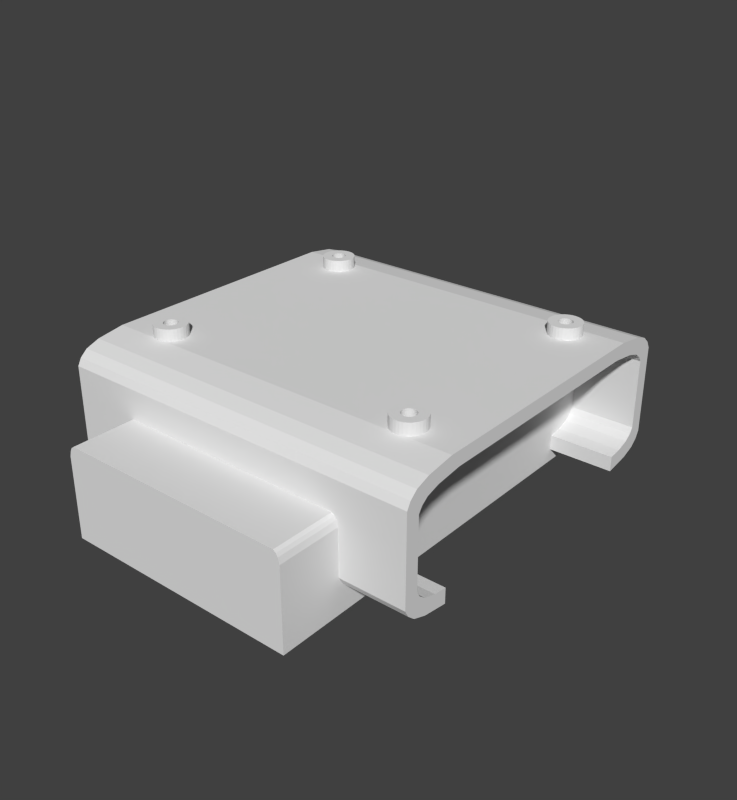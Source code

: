 # Source: mnt_mb3A_2D.blend  (saved by Blender 2.83.19; exported with 4.5.12 LTS)
import bpy
from mathutils import Matrix  # noqa: F401  (used for matrix-valued properties, if any)

bpy.ops.wm.read_factory_settings(use_empty=True)
scene = bpy.context.scene
scene.name = 'Scene'

# ---- collections
col_collection_1 = bpy.data.collections.new('Collection 1'); scene.collection.children.link(col_collection_1)

# ---- world
world_world = bpy.data.worlds.new('World'); scene.world = world_world
world_world.color = (0.05088, 0.05088, 0.05088)
world_world.use_sun_shadow = False
world_world.sun_shadow_jitter_overblur = 0.0
world_world.cycles.sampling_method = 'MANUAL'
world_world.cycles.sample_map_resolution = 256

# ---- meshes
me_cylinder_005 = bpy.data.meshes.new('Cylinder.005')
me_cylinder_005.from_pydata([(8.286, 8.0, -1.0), (8.286, 8.0, 1.0), (8.481, 7.981, -1.0), (8.481, 7.981, 1.0), (8.668, 7.924, -1.0), (8.668, 7.924, 1.0), (8.841, 7.831, -1.0), (8.841, 7.831, 1.0), (8.993, 7.707, -1.0), (8.993, 7.707, 1.0), (9.117, 7.556, -1.0), (9.117, 7.556, 1.0), (9.21, 7.383, -1.0), (9.21, 7.383, 1.0), (9.267, 7.195, -1.0), (9.267, 7.195, 1.0), (9.286, 7.0, -1.0), (9.286, 7.0, 1.0), (9.267, 6.805, -1.0), (9.267, 6.805, 1.0), (9.21, 6.617, -1.0), (9.21, 6.617, 1.0), (9.117, 6.444, -1.0), (9.117, 6.444, 1.0), (8.993, 6.293, -1.0), (8.993, 6.293, 1.0), (8.841, 6.169, -1.0), (8.841, 6.169, 1.0), (8.668, 6.076, -1.0), (8.668, 6.076, 1.0), (8.481, 6.019, -1.0), (8.481, 6.019, 1.0), (8.286, 6.0, -1.0), (8.286, 6.0, 1.0), (8.091, 6.019, -1.0), (8.091, 6.019, 1.0), (7.903, 6.076, -1.0), (7.903, 6.076, 1.0), (7.73, 6.169, -1.0), (7.73, 6.169, 1.0), (7.579, 6.293, -1.0), (7.579, 6.293, 1.0), (7.454, 6.444, -1.0), (7.454, 6.444, 1.0), (7.362, 6.617, -1.0), (7.362, 6.617, 1.0), (7.305, 6.805, -1.0), (7.305, 6.805, 1.0), (7.286, 7.0, -1.0), (7.286, 7.0, 1.0), (7.305, 7.195, -1.0), (7.305, 7.195, 1.0), (7.362, 7.383, -1.0), (7.362, 7.383, 1.0), (7.454, 7.556, -1.0), (7.454, 7.556, 1.0), (7.579, 7.707, -1.0), (7.579, 7.707, 1.0), (7.73, 7.831, -1.0), (7.73, 7.831, 1.0), (7.903, 7.924, -1.0), (7.903, 7.924, 1.0), (8.091, 7.981, -1.0), (8.091, 7.981, 1.0), (7.89, 7.164, 1.0), (7.89, 7.164, -1.0), (7.929, 7.238, 1.0), (7.929, 7.238, -1.0), (8.45, 7.396, 1.0), (8.45, 7.396, -1.0), (8.369, 7.42, 1.0), (8.369, 7.42, -1.0), (7.865, 7.084, 1.0), (7.865, 7.084, -1.0), (8.589, 7.303, 1.0), (8.589, 7.303, -1.0), (8.524, 6.644, 1.0), (8.524, 6.644, -1.0), (8.45, 6.604, 1.0), (8.45, 6.604, -1.0), (8.642, 7.238, 1.0), (8.642, 7.238, -1.0), (8.369, 6.58, 1.0), (8.369, 6.58, -1.0), (8.122, 6.604, 1.0), (8.122, 6.604, -1.0), (7.857, 7.0, 1.0), (7.857, 7.0, -1.0), (8.122, 7.396, 1.0), (8.122, 7.396, -1.0), (8.048, 6.644, 1.0), (8.048, 6.644, -1.0), (8.706, 6.916, 1.0), (8.706, 6.916, -1.0), (8.589, 6.697, 1.0), (8.589, 6.697, -1.0), (8.682, 6.836, 1.0), (8.682, 6.836, -1.0), (8.714, 7.0, 1.0), (8.714, 7.0, -1.0), (7.983, 7.303, 1.0), (7.983, 7.303, -1.0), (8.048, 7.356, 1.0), (8.048, 7.356, -1.0), (8.286, 6.571, 1.0), (8.286, 6.571, -1.0), (8.286, 7.429, 1.0), (8.286, 7.429, -1.0), (8.706, 7.084, 1.0), (8.706, 7.084, -1.0), (8.524, 7.356, 1.0), (8.524, 7.356, -1.0), (8.682, 7.164, 1.0), (8.682, 7.164, -1.0), (7.89, 6.836, 1.0), (7.89, 6.836, -1.0), (7.929, 6.762, 1.0), (7.929, 6.762, -1.0), (7.865, 6.916, 1.0), (7.865, 6.916, -1.0), (7.983, 6.697, 1.0), (7.983, 6.697, -1.0), (8.202, 6.58, 1.0), (8.202, 6.58, -1.0), (8.642, 6.762, 1.0), (8.642, 6.762, -1.0), (8.202, 7.42, 1.0), (8.202, 7.42, -1.0), (-8.286, 8.0, -1.0), (-8.286, 8.0, 1.0), (-8.091, 7.981, -1.0), (-8.091, 7.981, 1.0), (-7.903, 7.924, -1.0), (-7.903, 7.924, 1.0), (-7.73, 7.831, -1.0), (-7.73, 7.831, 1.0), (-7.579, 7.707, -1.0), (-7.579, 7.707, 1.0), (-7.454, 7.556, -1.0), (-7.454, 7.556, 1.0), (-7.362, 7.383, -1.0), (-7.362, 7.383, 1.0), (-7.305, 7.195, -1.0), (-7.305, 7.195, 1.0), (-7.286, 7.0, -1.0), (-7.286, 7.0, 1.0), (-7.305, 6.805, -1.0), (-7.305, 6.805, 1.0), (-7.362, 6.617, -1.0), (-7.362, 6.617, 1.0), (-7.454, 6.444, -1.0), (-7.454, 6.444, 1.0), (-7.579, 6.293, -1.0), (-7.579, 6.293, 1.0), (-7.73, 6.169, -1.0), (-7.73, 6.169, 1.0), (-7.903, 6.076, -1.0), (-7.903, 6.076, 1.0), (-8.091, 6.019, -1.0), (-8.091, 6.019, 1.0), (-8.286, 6.0, -1.0), (-8.286, 6.0, 1.0), (-8.481, 6.019, -1.0), (-8.481, 6.019, 1.0), (-8.668, 6.076, -1.0), (-8.668, 6.076, 1.0), (-8.841, 6.169, -1.0), (-8.841, 6.169, 1.0), (-8.993, 6.293, -1.0), (-8.993, 6.293, 1.0), (-9.117, 6.444, -1.0), (-9.117, 6.444, 1.0), (-9.21, 6.617, -1.0), (-9.21, 6.617, 1.0), (-9.266, 6.805, -1.0), (-9.266, 6.805, 1.0), (-9.286, 7.0, -1.0), (-9.286, 7.0, 1.0), (-9.266, 7.195, -1.0), (-9.266, 7.195, 1.0), (-9.21, 7.383, -1.0), (-9.21, 7.383, 1.0), (-9.117, 7.556, -1.0), (-9.117, 7.556, 1.0), (-8.993, 7.707, -1.0), (-8.993, 7.707, 1.0), (-8.841, 7.831, -1.0), (-8.841, 7.831, 1.0), (-8.668, 7.924, -1.0), (-8.668, 7.924, 1.0), (-8.481, 7.981, -1.0), (-8.481, 7.981, 1.0), (-8.682, 7.164, 1.0), (-8.682, 7.164, -1.0), (-8.642, 7.238, 1.0), (-8.642, 7.238, -1.0), (-8.122, 7.396, 1.0), (-8.122, 7.396, -1.0), (-8.202, 7.42, 1.0), (-8.202, 7.42, -1.0), (-8.706, 7.084, 1.0), (-8.706, 7.084, -1.0), (-7.983, 7.303, 1.0), (-7.983, 7.303, -1.0), (-8.048, 6.644, 1.0), (-8.048, 6.644, -1.0), (-8.122, 6.604, 1.0), (-8.122, 6.604, -1.0), (-7.929, 7.238, 1.0), (-7.929, 7.238, -1.0), (-8.202, 6.58, 1.0), (-8.202, 6.58, -1.0), (-8.45, 6.604, 1.0), (-8.45, 6.604, -1.0), (-8.714, 7.0, 1.0), (-8.714, 7.0, -1.0), (-8.45, 7.396, 1.0), (-8.45, 7.396, -1.0), (-8.524, 6.644, 1.0), (-8.524, 6.644, -1.0), (-7.865, 6.916, 1.0), (-7.865, 6.916, -1.0), (-7.983, 6.697, 1.0), (-7.983, 6.697, -1.0), (-7.89, 6.836, 1.0), (-7.89, 6.836, -1.0), (-7.857, 7.0, 1.0), (-7.857, 7.0, -1.0), (-8.589, 7.303, 1.0), (-8.589, 7.303, -1.0), (-8.524, 7.356, 1.0), (-8.524, 7.356, -1.0), (-8.286, 6.571, 1.0), (-8.286, 6.571, -1.0), (-8.286, 7.429, 1.0), (-8.286, 7.429, -1.0), (-7.865, 7.084, 1.0), (-7.865, 7.084, -1.0), (-8.048, 7.356, 1.0), (-8.048, 7.356, -1.0), (-7.89, 7.164, 1.0), (-7.89, 7.164, -1.0), (-8.682, 6.836, 1.0), (-8.682, 6.836, -1.0), (-8.642, 6.762, 1.0), (-8.642, 6.762, -1.0), (-8.706, 6.916, 1.0), (-8.706, 6.916, -1.0), (-8.589, 6.697, 1.0), (-8.589, 6.697, -1.0), (-8.369, 6.58, 1.0), (-8.369, 6.58, -1.0), (-7.929, 6.762, 1.0), (-7.929, 6.762, -1.0), (-8.369, 7.42, 1.0), (-8.369, 7.42, -1.0), (-8.286, -6.0, -1.0), (-8.286, -6.0, 1.0), (-8.091, -6.019, -1.0), (-8.091, -6.019, 1.0), (-7.903, -6.076, -1.0), (-7.903, -6.076, 1.0), (-7.73, -6.169, -1.0), (-7.73, -6.169, 1.0), (-7.579, -6.293, -1.0), (-7.579, -6.293, 1.0), (-7.454, -6.444, -1.0), (-7.454, -6.444, 1.0), (-7.362, -6.617, -1.0), (-7.362, -6.617, 1.0), (-7.305, -6.805, -1.0), (-7.305, -6.805, 1.0), (-7.286, -7.0, -1.0), (-7.286, -7.0, 1.0), (-7.305, -7.195, -1.0), (-7.305, -7.195, 1.0), (-7.362, -7.383, -1.0), (-7.362, -7.383, 1.0), (-7.454, -7.556, -1.0), (-7.454, -7.556, 1.0), (-7.579, -7.707, -1.0), (-7.579, -7.707, 1.0), (-7.73, -7.831, -1.0), (-7.73, -7.831, 1.0), (-7.903, -7.924, -1.0), (-7.903, -7.924, 1.0), (-8.091, -7.981, -1.0), (-8.091, -7.981, 1.0), (-8.286, -8.0, -1.0), (-8.286, -8.0, 1.0), (-8.481, -7.981, -1.0), (-8.481, -7.981, 1.0), (-8.668, -7.924, -1.0), (-8.668, -7.924, 1.0), (-8.841, -7.831, -1.0), (-8.841, -7.831, 1.0), (-8.993, -7.707, -1.0), (-8.993, -7.707, 1.0), (-9.117, -7.556, -1.0), (-9.117, -7.556, 1.0), (-9.21, -7.383, -1.0), (-9.21, -7.383, 1.0), (-9.266, -7.195, -1.0), (-9.266, -7.195, 1.0), (-9.286, -7.0, -1.0), (-9.286, -7.0, 1.0), (-9.266, -6.805, -1.0), (-9.266, -6.805, 1.0), (-9.21, -6.617, -1.0), (-9.21, -6.617, 1.0), (-9.117, -6.444, -1.0), (-9.117, -6.444, 1.0), (-8.993, -6.293, -1.0), (-8.993, -6.293, 1.0), (-8.841, -6.169, -1.0), (-8.841, -6.169, 1.0), (-8.668, -6.076, -1.0), (-8.668, -6.076, 1.0), (-8.481, -6.019, -1.0), (-8.481, -6.019, 1.0), (-8.682, -6.836, 1.0), (-8.682, -6.836, -1.0), (-8.642, -6.762, 1.0), (-8.642, -6.762, -1.0), (-8.122, -6.604, 1.0), (-8.122, -6.604, -1.0), (-8.202, -6.58, 1.0), (-8.202, -6.58, -1.0), (-8.706, -6.916, 1.0), (-8.706, -6.916, -1.0), (-7.983, -6.697, 1.0), (-7.983, -6.697, -1.0), (-8.048, -7.356, 1.0), (-8.048, -7.356, -1.0), (-8.122, -7.396, 1.0), (-8.122, -7.396, -1.0), (-7.929, -6.762, 1.0), (-7.929, -6.762, -1.0), (-8.202, -7.42, 1.0), (-8.202, -7.42, -1.0), (-8.45, -7.396, 1.0), (-8.45, -7.396, -1.0), (-8.714, -7.0, 1.0), (-8.714, -7.0, -1.0), (-8.45, -6.604, 1.0), (-8.45, -6.604, -1.0), (-8.524, -7.356, 1.0), (-8.524, -7.356, -1.0), (-7.865, -7.084, 1.0), (-7.865, -7.084, -1.0), (-7.983, -7.303, 1.0), (-7.983, -7.303, -1.0), (-7.89, -7.164, 1.0), (-7.89, -7.164, -1.0), (-7.857, -7.0, 1.0), (-7.857, -7.0, -1.0), (-8.589, -6.697, 1.0), (-8.589, -6.697, -1.0), (-8.524, -6.644, 1.0), (-8.524, -6.644, -1.0), (-8.286, -7.429, 1.0), (-8.286, -7.429, -1.0), (-8.286, -6.571, 1.0), (-8.286, -6.571, -1.0), (-7.865, -6.916, 1.0), (-7.865, -6.916, -1.0), (-8.048, -6.644, 1.0), (-8.048, -6.644, -1.0), (-7.89, -6.836, 1.0), (-7.89, -6.836, -1.0), (-8.682, -7.164, 1.0), (-8.682, -7.164, -1.0), (-8.642, -7.238, 1.0), (-8.642, -7.238, -1.0), (-8.706, -7.084, 1.0), (-8.706, -7.084, -1.0), (-8.589, -7.303, 1.0), (-8.589, -7.303, -1.0), (-8.369, -7.42, 1.0), (-8.369, -7.42, -1.0), (-7.929, -7.238, 1.0), (-7.929, -7.238, -1.0), (-8.369, -6.58, 1.0), (-8.369, -6.58, -1.0), (8.286, -6.0, -1.0), (8.286, -6.0, 1.0), (8.481, -6.019, -1.0), (8.481, -6.019, 1.0), (8.668, -6.076, -1.0), (8.668, -6.076, 1.0), (8.841, -6.169, -1.0), (8.841, -6.169, 1.0), (8.993, -6.293, -1.0), (8.993, -6.293, 1.0), (9.117, -6.444, -1.0), (9.117, -6.444, 1.0), (9.21, -6.617, -1.0), (9.21, -6.617, 1.0), (9.267, -6.805, -1.0), (9.267, -6.805, 1.0), (9.286, -7.0, -1.0), (9.286, -7.0, 1.0), (9.267, -7.195, -1.0), (9.267, -7.195, 1.0), (9.21, -7.383, -1.0), (9.21, -7.383, 1.0), (9.117, -7.556, -1.0), (9.117, -7.556, 1.0), (8.993, -7.707, -1.0), (8.993, -7.707, 1.0), (8.841, -7.831, -1.0), (8.841, -7.831, 1.0), (8.668, -7.924, -1.0), (8.668, -7.924, 1.0), (8.481, -7.981, -1.0), (8.481, -7.981, 1.0), (8.286, -8.0, -1.0), (8.286, -8.0, 1.0), (8.091, -7.981, -1.0), (8.091, -7.981, 1.0), (7.903, -7.924, -1.0), (7.903, -7.924, 1.0), (7.73, -7.831, -1.0), (7.73, -7.831, 1.0), (7.579, -7.707, -1.0), (7.579, -7.707, 1.0), (7.454, -7.556, -1.0), (7.454, -7.556, 1.0), (7.362, -7.383, -1.0), (7.362, -7.383, 1.0), (7.305, -7.195, -1.0), (7.305, -7.195, 1.0), (7.286, -7.0, -1.0), (7.286, -7.0, 1.0), (7.305, -6.805, -1.0), (7.305, -6.805, 1.0), (7.362, -6.617, -1.0), (7.362, -6.617, 1.0), (7.454, -6.444, -1.0), (7.454, -6.444, 1.0), (7.579, -6.293, -1.0), (7.579, -6.293, 1.0), (7.73, -6.169, -1.0), (7.73, -6.169, 1.0), (7.903, -6.076, -1.0), (7.903, -6.076, 1.0), (8.091, -6.019, -1.0), (8.091, -6.019, 1.0), (7.89, -6.836, 1.0), (7.89, -6.836, -1.0), (7.929, -6.762, 1.0), (7.929, -6.762, -1.0), (8.45, -6.604, 1.0), (8.45, -6.604, -1.0), (8.369, -6.58, 1.0), (8.369, -6.58, -1.0), (7.865, -6.916, 1.0), (7.865, -6.916, -1.0), (8.589, -6.697, 1.0), (8.589, -6.697, -1.0), (8.524, -7.356, 1.0), (8.524, -7.356, -1.0), (8.45, -7.396, 1.0), (8.45, -7.396, -1.0), (8.642, -6.762, 1.0), (8.642, -6.762, -1.0), (8.369, -7.42, 1.0), (8.369, -7.42, -1.0), (8.122, -7.396, 1.0), (8.122, -7.396, -1.0), (7.857, -7.0, 1.0), (7.857, -7.0, -1.0), (8.122, -6.604, 1.0), (8.122, -6.604, -1.0), (8.048, -7.356, 1.0), (8.048, -7.356, -1.0), (8.706, -7.084, 1.0), (8.706, -7.084, -1.0), (8.589, -7.303, 1.0), (8.589, -7.303, -1.0), (8.682, -7.164, 1.0), (8.682, -7.164, -1.0), (8.714, -7.0, 1.0), (8.714, -7.0, -1.0), (7.983, -6.697, 1.0), (7.983, -6.697, -1.0), (8.048, -6.644, 1.0), (8.048, -6.644, -1.0), (8.286, -7.429, 1.0), (8.286, -7.429, -1.0), (8.286, -6.571, 1.0), (8.286, -6.571, -1.0), (8.706, -6.916, 1.0), (8.706, -6.916, -1.0), (8.524, -6.644, 1.0), (8.524, -6.644, -1.0), (8.682, -6.836, 1.0), (8.682, -6.836, -1.0), (7.89, -7.164, 1.0), (7.89, -7.164, -1.0), (7.929, -7.238, 1.0), (7.929, -7.238, -1.0), (7.865, -7.084, 1.0), (7.865, -7.084, -1.0), (7.983, -7.303, 1.0), (7.983, -7.303, -1.0), (8.202, -7.42, 1.0), (8.202, -7.42, -1.0), (8.642, -7.238, 1.0), (8.642, -7.238, -1.0), (8.202, -6.58, 1.0), (8.202, -6.58, -1.0)], [], [(0, 1, 3, 2), (2, 3, 5, 4), (4, 5, 7, 6), (6, 7, 9, 8), (8, 9, 11, 10), (10, 11, 13, 12), (12, 13, 15, 14), (14, 15, 17, 16), (16, 17, 19, 18), (18, 19, 21, 20), (20, 21, 23, 22), (22, 23, 25, 24), (24, 25, 27, 26), (26, 27, 29, 28), (28, 29, 31, 30), (30, 31, 33, 32), (32, 33, 35, 34), (34, 35, 37, 36), (36, 37, 39, 38), (38, 39, 41, 40), (40, 41, 43, 42), (42, 43, 45, 44), (44, 45, 47, 46), (46, 47, 49, 48), (48, 49, 51, 50), (50, 51, 53, 52), (52, 53, 55, 54), (54, 55, 57, 56), (56, 57, 59, 58), (58, 59, 61, 60), (3, 1, 63, 61, 59, 57, 55, 53, 51, 49, 86, 72, 64, 66, 100, 102, 88, 126, 106, 70, 68, 110, 74, 80, 112, 108, 98, 17, 15, 13, 11, 9, 7, 5), (60, 61, 63, 62), (62, 63, 1, 0), (0, 2, 4, 6, 8, 10, 12, 14, 16, 99, 109, 113, 81, 75, 111, 69, 71, 107, 127, 89, 103, 101, 67, 65, 73, 87, 48, 50, 52, 54, 56, 58, 60, 62), (93, 92, 98, 99), (95, 94, 124, 125), (125, 124, 96, 97), (73, 72, 86, 87), (109, 108, 112, 113), (99, 98, 108, 109), (81, 80, 74, 75), (107, 106, 126, 127), (123, 122, 104, 105), (67, 66, 64, 65), (105, 104, 82, 83), (127, 126, 88, 89), (75, 74, 110, 111), (91, 90, 84, 85), (17, 98, 92, 96, 124, 94, 76, 78, 82, 104, 122, 84, 90, 120, 116, 114, 118, 86, 49, 47, 45, 43, 41, 39, 37, 35, 33, 31, 29, 27, 25, 23, 21, 19), (111, 110, 68, 69), (77, 76, 94, 95), (103, 102, 100, 101), (65, 64, 72, 73), (79, 78, 76, 77), (121, 120, 90, 91), (115, 114, 116, 117), (71, 70, 106, 107), (113, 112, 80, 81), (87, 86, 118, 119), (97, 96, 92, 93), (85, 84, 122, 123), (89, 88, 102, 103), (69, 68, 70, 71), (83, 82, 78, 79), (119, 118, 114, 115), (101, 100, 66, 67), (117, 116, 120, 121), (48, 87, 119, 115, 117, 121, 91, 85, 123, 105, 83, 79, 77, 95, 125, 97, 93, 99, 16, 18, 20, 22, 24, 26, 28, 30, 32, 34, 36, 38, 40, 42, 44, 46), (128, 129, 131, 130), (130, 131, 133, 132), (132, 133, 135, 134), (134, 135, 137, 136), (136, 137, 139, 138), (138, 139, 141, 140), (140, 141, 143, 142), (142, 143, 145, 144), (144, 145, 147, 146), (146, 147, 149, 148), (148, 149, 151, 150), (150, 151, 153, 152), (152, 153, 155, 154), (154, 155, 157, 156), (156, 157, 159, 158), (158, 159, 161, 160), (160, 161, 163, 162), (162, 163, 165, 164), (164, 165, 167, 166), (166, 167, 169, 168), (168, 169, 171, 170), (170, 171, 173, 172), (172, 173, 175, 174), (174, 175, 177, 176), (176, 177, 179, 178), (178, 179, 181, 180), (180, 181, 183, 182), (182, 183, 185, 184), (184, 185, 187, 186), (186, 187, 189, 188), (131, 129, 191, 189, 187, 185, 183, 181, 179, 177, 214, 200, 192, 194, 228, 230, 216, 254, 234, 198, 196, 238, 202, 208, 240, 236, 226, 145, 143, 141, 139, 137, 135, 133), (188, 189, 191, 190), (190, 191, 129, 128), (128, 130, 132, 134, 136, 138, 140, 142, 144, 227, 237, 241, 209, 203, 239, 197, 199, 235, 255, 217, 231, 229, 195, 193, 201, 215, 176, 178, 180, 182, 184, 186, 188, 190), (221, 220, 226, 227), (223, 222, 252, 253), (253, 252, 224, 225), (201, 200, 214, 215), (237, 236, 240, 241), (227, 226, 236, 237), (209, 208, 202, 203), (235, 234, 254, 255), (251, 250, 232, 233), (195, 194, 192, 193), (233, 232, 210, 211), (255, 254, 216, 217), (203, 202, 238, 239), (219, 218, 212, 213), (145, 226, 220, 224, 252, 222, 204, 206, 210, 232, 250, 212, 218, 248, 244, 242, 246, 214, 177, 175, 173, 171, 169, 167, 165, 163, 161, 159, 157, 155, 153, 151, 149, 147), (239, 238, 196, 197), (205, 204, 222, 223), (231, 230, 228, 229), (193, 192, 200, 201), (207, 206, 204, 205), (249, 248, 218, 219), (243, 242, 244, 245), (199, 198, 234, 235), (241, 240, 208, 209), (215, 214, 246, 247), (225, 224, 220, 221), (213, 212, 250, 251), (217, 216, 230, 231), (197, 196, 198, 199), (211, 210, 206, 207), (247, 246, 242, 243), (229, 228, 194, 195), (245, 244, 248, 249), (176, 215, 247, 243, 245, 249, 219, 213, 251, 233, 211, 207, 205, 223, 253, 225, 221, 227, 144, 146, 148, 150, 152, 154, 156, 158, 160, 162, 164, 166, 168, 170, 172, 174), (256, 257, 259, 258), (258, 259, 261, 260), (260, 261, 263, 262), (262, 263, 265, 264), (264, 265, 267, 266), (266, 267, 269, 268), (268, 269, 271, 270), (270, 271, 273, 272), (272, 273, 275, 274), (274, 275, 277, 276), (276, 277, 279, 278), (278, 279, 281, 280), (280, 281, 283, 282), (282, 283, 285, 284), (284, 285, 287, 286), (286, 287, 289, 288), (288, 289, 291, 290), (290, 291, 293, 292), (292, 293, 295, 294), (294, 295, 297, 296), (296, 297, 299, 298), (298, 299, 301, 300), (300, 301, 303, 302), (302, 303, 305, 304), (304, 305, 307, 306), (306, 307, 309, 308), (308, 309, 311, 310), (310, 311, 313, 312), (312, 313, 315, 314), (314, 315, 317, 316), (259, 257, 319, 317, 315, 313, 311, 309, 307, 305, 342, 328, 320, 322, 356, 358, 344, 382, 362, 326, 324, 366, 330, 336, 368, 364, 354, 273, 271, 269, 267, 265, 263, 261), (316, 317, 319, 318), (318, 319, 257, 256), (256, 258, 260, 262, 264, 266, 268, 270, 272, 355, 365, 369, 337, 331, 367, 325, 327, 363, 383, 345, 359, 357, 323, 321, 329, 343, 304, 306, 308, 310, 312, 314, 316, 318), (349, 348, 354, 355), (351, 350, 380, 381), (381, 380, 352, 353), (329, 328, 342, 343), (365, 364, 368, 369), (355, 354, 364, 365), (337, 336, 330, 331), (363, 362, 382, 383), (379, 378, 360, 361), (323, 322, 320, 321), (361, 360, 338, 339), (383, 382, 344, 345), (331, 330, 366, 367), (347, 346, 340, 341), (273, 354, 348, 352, 380, 350, 332, 334, 338, 360, 378, 340, 346, 376, 372, 370, 374, 342, 305, 303, 301, 299, 297, 295, 293, 291, 289, 287, 285, 283, 281, 279, 277, 275), (367, 366, 324, 325), (333, 332, 350, 351), (359, 358, 356, 357), (321, 320, 328, 329), (335, 334, 332, 333), (377, 376, 346, 347), (371, 370, 372, 373), (327, 326, 362, 363), (369, 368, 336, 337), (343, 342, 374, 375), (353, 352, 348, 349), (341, 340, 378, 379), (345, 344, 358, 359), (325, 324, 326, 327), (339, 338, 334, 335), (375, 374, 370, 371), (357, 356, 322, 323), (373, 372, 376, 377), (304, 343, 375, 371, 373, 377, 347, 341, 379, 361, 339, 335, 333, 351, 381, 353, 349, 355, 272, 274, 276, 278, 280, 282, 284, 286, 288, 290, 292, 294, 296, 298, 300, 302), (384, 385, 387, 386), (386, 387, 389, 388), (388, 389, 391, 390), (390, 391, 393, 392), (392, 393, 395, 394), (394, 395, 397, 396), (396, 397, 399, 398), (398, 399, 401, 400), (400, 401, 403, 402), (402, 403, 405, 404), (404, 405, 407, 406), (406, 407, 409, 408), (408, 409, 411, 410), (410, 411, 413, 412), (412, 413, 415, 414), (414, 415, 417, 416), (416, 417, 419, 418), (418, 419, 421, 420), (420, 421, 423, 422), (422, 423, 425, 424), (424, 425, 427, 426), (426, 427, 429, 428), (428, 429, 431, 430), (430, 431, 433, 432), (432, 433, 435, 434), (434, 435, 437, 436), (436, 437, 439, 438), (438, 439, 441, 440), (440, 441, 443, 442), (442, 443, 445, 444), (387, 385, 447, 445, 443, 441, 439, 437, 435, 433, 470, 456, 448, 450, 484, 486, 472, 510, 490, 454, 452, 494, 458, 464, 496, 492, 482, 401, 399, 397, 395, 393, 391, 389), (444, 445, 447, 446), (446, 447, 385, 384), (384, 386, 388, 390, 392, 394, 396, 398, 400, 483, 493, 497, 465, 459, 495, 453, 455, 491, 511, 473, 487, 485, 451, 449, 457, 471, 432, 434, 436, 438, 440, 442, 444, 446), (477, 476, 482, 483), (479, 478, 508, 509), (509, 508, 480, 481), (457, 456, 470, 471), (493, 492, 496, 497), (483, 482, 492, 493), (465, 464, 458, 459), (491, 490, 510, 511), (507, 506, 488, 489), (451, 450, 448, 449), (489, 488, 466, 467), (511, 510, 472, 473), (459, 458, 494, 495), (475, 474, 468, 469), (401, 482, 476, 480, 508, 478, 460, 462, 466, 488, 506, 468, 474, 504, 500, 498, 502, 470, 433, 431, 429, 427, 425, 423, 421, 419, 417, 415, 413, 411, 409, 407, 405, 403), (495, 494, 452, 453), (461, 460, 478, 479), (487, 486, 484, 485), (449, 448, 456, 457), (463, 462, 460, 461), (505, 504, 474, 475), (499, 498, 500, 501), (455, 454, 490, 491), (497, 496, 464, 465), (471, 470, 502, 503), (481, 480, 476, 477), (469, 468, 506, 507), (473, 472, 486, 487), (453, 452, 454, 455), (467, 466, 462, 463), (503, 502, 498, 499), (485, 484, 450, 451), (501, 500, 504, 505), (432, 471, 503, 499, 501, 505, 475, 469, 507, 489, 467, 463, 461, 479, 509, 481, 477, 483, 400, 402, 404, 406, 408, 410, 412, 414, 416, 418, 420, 422, 424, 426, 428, 430)])
_uv = me_cylinder_005.uv_layers.new(name='UVMap')
_uv.uv.foreach_set('vector', [1.0, 0.5, 1.0, 1.0, 0.9688, 1.0, 0.9688, 0.5, 0.9688, 0.5, 0.9688, 1.0, 0.9375, 1.0, 0.9375, 0.5, 0.9375, 0.5, 0.9375, 1.0, 0.9062, 1.0, 0.9062, 0.5, 0.9062, 0.5, 0.9062, 1.0, 0.875, 1.0, 0.875, 0.5, 0.875, 0.5, 0.875, 1.0, 0.8438, 1.0, 0.8438, 0.5, 0.8438, 0.5, 0.8438, 1.0, 0.8125, 1.0, 0.8125, 0.5, 0.8125, 0.5, 0.8125, 1.0, 0.7812, 1.0, 0.7812, 0.5, 0.7812, 0.5, 0.7812, 1.0, 0.75, 1.0, 0.75, 0.5, 0.75, 0.5, 0.75, 1.0, 0.7188, 1.0, 0.7188, 0.5, 0.7188, 0.5, 0.7188, 1.0, 0.6875, 1.0, 0.6875, 0.5, 0.6875, 0.5, 0.6875, 1.0, 0.6562, 1.0, 0.6562, 0.5, 0.6562, 0.5, 0.6562, 1.0, 0.625, 1.0, 0.625, 0.5, 0.625, 0.5, 0.625, 1.0, 0.5938, 1.0, 0.5938, 0.5, 0.5938, 0.5, 0.5938, 1.0, 0.5625, 1.0, 0.5625, 0.5, 0.5625, 0.5, 0.5625, 1.0, 0.5312, 1.0, 0.5312, 0.5, 0.5312, 0.5, 0.5312, 1.0, 0.5, 1.0, 0.5, 0.5, 0.5, 0.5, 0.5, 1.0, 0.4688, 1.0, 0.4688, 0.5, 0.4688, 0.5, 0.4688, 1.0, 0.4375, 1.0, 0.4375, 0.5, 0.4375, 0.5, 0.4375, 1.0, 0.4062, 1.0, 0.4062, 0.5, 0.4062, 0.5, 0.4062, 1.0, 0.375, 1.0, 0.375, 0.5, 0.375, 0.5, 0.375, 1.0, 0.3438, 1.0, 0.3438, 0.5, 0.3438, 0.5, 0.3438, 1.0, 0.3125, 1.0, 0.3125, 0.5, 0.3125, 0.5, 0.3125, 1.0, 0.2812, 1.0, 0.2812, 0.5, 0.2812, 0.5, 0.2812, 1.0, 0.25, 1.0, 0.25, 0.5, 0.25, 0.5, 0.25, 1.0, 0.2188, 1.0, 0.2188, 0.5, 0.2188, 0.5, 0.2188, 1.0, 0.1875, 1.0, 0.1875, 0.5, 0.1875, 0.5, 0.1875, 1.0, 0.1562, 1.0, 0.1562, 0.5, 0.1562, 0.5, 0.1562, 1.0, 0.125, 1.0, 0.125, 0.5, 0.125, 0.5, 0.125, 1.0, 0.09375, 1.0, 0.09375, 0.5, 0.09375, 0.5, 0.09375, 1.0, 0.0625, 1.0, 0.0625, 0.5, 0.2968, 0.4854, 0.25, 0.49, 0.2032, 0.4854, 0.1582, 0.4717, 0.1167, 0.4496, 0.08029, 0.4197, 0.05045, 0.3833, 0.02827, 0.3418, 0.01461, 0.2968, 0.01, 0.25, 0.1471, 0.25, 0.1491, 0.2701, 0.155, 0.2894, 0.1645, 0.3071, 0.1773, 0.3227, 0.1929, 0.3355, 0.2106, 0.345, 0.2299, 0.3509, 0.25, 0.3529, 0.2701, 0.3509, 0.2894, 0.345, 0.3071, 0.3355, 0.3227, 0.3227, 0.3355, 0.3071, 0.345, 0.2894, 0.3509, 0.2701, 0.3529, 0.25, 0.49, 0.25, 0.4854, 0.2968, 0.4717, 0.3418, 0.4496, 0.3833, 0.4197, 0.4197, 0.3833, 0.4496, 0.3418, 0.4717, 0.0625, 0.5, 0.0625, 1.0, 0.03125, 1.0, 0.03125, 0.5, 0.03125, 0.5, 0.03125, 1.0, 0.0, 1.0, 0.0, 0.5, 0.75, 0.49, 0.7968, 0.4854, 0.8418, 0.4717, 0.8833, 0.4496, 0.9197, 0.4197, 0.9496, 0.3833, 0.9717, 0.3418, 0.9854, 0.2968, 0.99, 0.25, 0.8529, 0.25, 0.8509, 0.2701, 0.845, 0.2894, 0.8355, 0.3071, 0.8227, 0.3227, 0.8071, 0.3355, 0.7894, 0.345, 0.7701, 0.3509, 0.75, 0.3529, 0.7299, 0.3509, 0.7106, 0.345, 0.6929, 0.3355, 0.6773, 0.3227, 0.6645, 0.3071, 0.655, 0.2894, 0.6491, 0.2701, 0.6471, 0.25, 0.51, 0.25, 0.5146, 0.2968, 0.5283, 0.3418, 0.5504, 0.3833, 0.5803, 0.4197, 0.6167, 0.4496, 0.6582, 0.4717, 0.7032, 0.4854, 0.7188, 0.7327, 0.7188, 0.8077, 0.75, 0.8077, 0.75, 0.7327, 0.625, 0.7327, 0.625, 0.8077, 0.6562, 0.8077, 0.6562, 0.7327, 0.6562, 0.7327, 0.6562, 0.8077, 0.6875, 0.8077, 0.6875, 0.7327, 0.2188, 0.7327, 0.2188, 0.8077, 0.25, 0.8077, 0.25, 0.7327, 0.7812, 0.7327, 0.7812, 0.8077, 0.8125, 0.8077, 0.8125, 0.7327, 0.75, 0.7327, 0.75, 0.8077, 0.7812, 0.8077, 0.7812, 0.7327, 0.8438, 0.7327, 0.8438, 0.8077, 0.875, 0.8077, 0.875, 0.7327, 0.0, 0.7327, 0.0, 0.8077, 0.03125, 0.8077, 0.03125, 0.7327, 0.4688, 0.7327, 0.4688, 0.8077, 0.5, 0.8077, 0.5, 0.7327, 0.1562, 0.7327, 0.1562, 0.8077, 0.1875, 0.8077, 0.1875, 0.7327, 0.5, 0.7327, 0.5, 0.8077, 0.5312, 0.8077, 0.5312, 0.7327, 0.03125, 0.7327, 0.03125, 0.8077, 0.0625, 0.8077, 0.0625, 0.7327, 0.875, 0.7327, 0.875, 0.8077, 0.9062, 0.8077, 0.9062, 0.7327, 0.4062, 0.7327, 0.4062, 0.8077, 0.4375, 0.8077, 0.4375, 0.7327, 0.49, 0.25, 0.3529, 0.25, 0.3509, 0.2299, 0.345, 0.2106, 0.3355, 0.1929, 0.3227, 0.1773, 0.3071, 0.1645, 0.2894, 0.155, 0.2701, 0.1491, 0.25, 0.1471, 0.2299, 0.1491, 0.2106, 0.155, 0.1929, 0.1645, 0.1773, 0.1773, 0.1645, 0.1929, 0.155, 0.2106, 0.1491, 0.2299, 0.1471, 0.25, 0.01, 0.25, 0.01461, 0.2032, 0.02827, 0.1582, 0.05045, 0.1167, 0.08029, 0.08029, 0.1167, 0.05045, 0.1582, 0.02827, 0.2032, 0.01461, 0.25, 0.01, 0.2968, 0.01461, 0.3418, 0.02827, 0.3833, 0.05045, 0.4197, 0.08029, 0.4496, 0.1167, 0.4717, 0.1582, 0.4854, 0.2032, 0.9062, 0.7327, 0.9062, 0.8077, 0.9375, 0.8077, 0.9375, 0.7327, 0.5938, 0.7327, 0.5938, 0.8077, 0.625, 0.8077, 0.625, 0.7327, 0.09375, 0.7327, 0.09375, 0.8077, 0.125, 0.8077, 0.125, 0.7327, 0.1875, 0.7327, 0.1875, 0.8077, 0.2188, 0.8077, 0.2188, 0.7327, 0.5625, 0.7327, 0.5625, 0.8077, 0.5938, 0.8077, 0.5938, 0.7327, 0.375, 0.7327, 0.375, 0.8077, 0.4062, 0.8077, 0.4062, 0.7327, 0.3125, 0.7327, 0.3125, 0.8077, 0.3438, 0.8077, 0.3438, 0.7327, 0.9688, 0.7327, 0.9688, 0.8077, 1.0, 0.8077, 1.0, 0.7327, 0.8125, 0.7327, 0.8125, 0.8077, 0.8438, 0.8077, 0.8438, 0.7327, 0.25, 0.7327, 0.25, 0.8077, 0.2812, 0.8077, 0.2812, 0.7327, 0.6875, 0.7327, 0.6875, 0.8077, 0.7188, 0.8077, 0.7188, 0.7327, 0.4375, 0.7327, 0.4375, 0.8077, 0.4688, 0.8077, 0.4688, 0.7327, 0.0625, 0.7327, 0.0625, 0.8077, 0.09375, 0.8077, 0.09375, 0.7327, 0.9375, 0.7327, 0.9375, 0.8077, 0.9688, 0.8077, 0.9688, 0.7327, 0.5312, 0.7327, 0.5312, 0.8077, 0.5625, 0.8077, 0.5625, 0.7327, 0.2812, 0.7327, 0.2812, 0.8077, 0.3125, 0.8077, 0.3125, 0.7327, 0.125, 0.7327, 0.125, 0.8077, 0.1562, 0.8077, 0.1562, 0.7327, 0.3438, 0.7327, 0.3438, 0.8077, 0.375, 0.8077, 0.375, 0.7327, 0.51, 0.25, 0.6471, 0.25, 0.6491, 0.2299, 0.655, 0.2106, 0.6645, 0.1929, 0.6773, 0.1773, 0.6929, 0.1645, 0.7106, 0.155, 0.7299, 0.1491, 0.75, 0.1471, 0.7701, 0.1491, 0.7894, 0.155, 0.8071, 0.1645, 0.8227, 0.1773, 0.8355, 0.1929, 0.845, 0.2106, 0.8509, 0.2299, 0.8529, 0.25, 0.99, 0.25, 0.9854, 0.2032, 0.9717, 0.1582, 0.9496, 0.1167, 0.9197, 0.08029, 0.8833, 0.05045, 0.8418, 0.02827, 0.7968, 0.01461, 0.75, 0.01, 0.7032, 0.01461, 0.6582, 0.02827, 0.6167, 0.05045, 0.5803, 0.08029, 0.5504, 0.1167, 0.5283, 0.1582, 0.5146, 0.2032, 1.0, 0.5, 1.0, 1.0, 0.9688, 1.0, 0.9688, 0.5, 0.9688, 0.5, 0.9688, 1.0, 0.9375, 1.0, 0.9375, 0.5, 0.9375, 0.5, 0.9375, 1.0, 0.9062, 1.0, 0.9062, 0.5, 0.9062, 0.5, 0.9062, 1.0, 0.875, 1.0, 0.875, 0.5, 0.875, 0.5, 0.875, 1.0, 0.8438, 1.0, 0.8438, 0.5, 0.8438, 0.5, 0.8438, 1.0, 0.8125, 1.0, 0.8125, 0.5, 0.8125, 0.5, 0.8125, 1.0, 0.7812, 1.0, 0.7812, 0.5, 0.7812, 0.5, 0.7812, 1.0, 0.75, 1.0, 0.75, 0.5, 0.75, 0.5, 0.75, 1.0, 0.7188, 1.0, 0.7188, 0.5, 0.7188, 0.5, 0.7188, 1.0, 0.6875, 1.0, 0.6875, 0.5, 0.6875, 0.5, 0.6875, 1.0, 0.6562, 1.0, 0.6562, 0.5, 0.6562, 0.5, 0.6562, 1.0, 0.625, 1.0, 0.625, 0.5, 0.625, 0.5, 0.625, 1.0, 0.5938, 1.0, 0.5938, 0.5, 0.5938, 0.5, 0.5938, 1.0, 0.5625, 1.0, 0.5625, 0.5, 0.5625, 0.5, 0.5625, 1.0, 0.5312, 1.0, 0.5312, 0.5, 0.5312, 0.5, 0.5312, 1.0, 0.5, 1.0, 0.5, 0.5, 0.5, 0.5, 0.5, 1.0, 0.4688, 1.0, 0.4688, 0.5, 0.4688, 0.5, 0.4688, 1.0, 0.4375, 1.0, 0.4375, 0.5, 0.4375, 0.5, 0.4375, 1.0, 0.4062, 1.0, 0.4062, 0.5, 0.4062, 0.5, 0.4062, 1.0, 0.375, 1.0, 0.375, 0.5, 0.375, 0.5, 0.375, 1.0, 0.3438, 1.0, 0.3438, 0.5, 0.3438, 0.5, 0.3438, 1.0, 0.3125, 1.0, 0.3125, 0.5, 0.3125, 0.5, 0.3125, 1.0, 0.2812, 1.0, 0.2812, 0.5, 0.2812, 0.5, 0.2812, 1.0, 0.25, 1.0, 0.25, 0.5, 0.25, 0.5, 0.25, 1.0, 0.2188, 1.0, 0.2188, 0.5, 0.2188, 0.5, 0.2188, 1.0, 0.1875, 1.0, 0.1875, 0.5, 0.1875, 0.5, 0.1875, 1.0, 0.1562, 1.0, 0.1562, 0.5, 0.1562, 0.5, 0.1562, 1.0, 0.125, 1.0, 0.125, 0.5, 0.125, 0.5, 0.125, 1.0, 0.09375, 1.0, 0.09375, 0.5, 0.09375, 0.5, 0.09375, 1.0, 0.0625, 1.0, 0.0625, 0.5, 0.2968, 0.4854, 0.25, 0.49, 0.2032, 0.4854, 0.1582, 0.4717, 0.1167, 0.4496, 0.08029, 0.4197, 0.05045, 0.3833, 0.02827, 0.3418, 0.01461, 0.2968, 0.01, 0.25, 0.1471, 0.25, 0.1491, 0.2701, 0.155, 0.2894, 0.1645, 0.3071, 0.1773, 0.3227, 0.1929, 0.3355, 0.2106, 0.345, 0.2299, 0.3509, 0.25, 0.3529, 0.2701, 0.3509, 0.2894, 0.345, 0.3071, 0.3355, 0.3227, 0.3227, 0.3355, 0.3071, 0.345, 0.2894, 0.3509, 0.2701, 0.3529, 0.25, 0.49, 0.25, 0.4854, 0.2968, 0.4717, 0.3418, 0.4496, 0.3833, 0.4197, 0.4197, 0.3833, 0.4496, 0.3418, 0.4717, 0.0625, 0.5, 0.0625, 1.0, 0.03125, 1.0, 0.03125, 0.5, 0.03125, 0.5, 0.03125, 1.0, 0.0, 1.0, 0.0, 0.5, 0.75, 0.49, 0.7968, 0.4854, 0.8418, 0.4717, 0.8833, 0.4496, 0.9197, 0.4197, 0.9496, 0.3833, 0.9717, 0.3418, 0.9854, 0.2968, 0.99, 0.25, 0.8529, 0.25, 0.8509, 0.2701, 0.845, 0.2894, 0.8355, 0.3071, 0.8227, 0.3227, 0.8071, 0.3355, 0.7894, 0.345, 0.7701, 0.3509, 0.75, 0.3529, 0.7299, 0.3509, 0.7106, 0.345, 0.6929, 0.3355, 0.6773, 0.3227, 0.6645, 0.3071, 0.655, 0.2894, 0.6491, 0.2701, 0.6471, 0.25, 0.51, 0.25, 0.5146, 0.2968, 0.5283, 0.3418, 0.5504, 0.3833, 0.5803, 0.4197, 0.6167, 0.4496, 0.6582, 0.4717, 0.7032, 0.4854, 0.7188, 0.7327, 0.7188, 0.8077, 0.75, 0.8077, 0.75, 0.7327, 0.625, 0.7327, 0.625, 0.8077, 0.6562, 0.8077, 0.6562, 0.7327, 0.6562, 0.7327, 0.6562, 0.8077, 0.6875, 0.8077, 0.6875, 0.7327, 0.2188, 0.7327, 0.2188, 0.8077, 0.25, 0.8077, 0.25, 0.7327, 0.7812, 0.7327, 0.7812, 0.8077, 0.8125, 0.8077, 0.8125, 0.7327, 0.75, 0.7327, 0.75, 0.8077, 0.7812, 0.8077, 0.7812, 0.7327, 0.8438, 0.7327, 0.8438, 0.8077, 0.875, 0.8077, 0.875, 0.7327, 0.0, 0.7327, 0.0, 0.8077, 0.03125, 0.8077, 0.03125, 0.7327, 0.4688, 0.7327, 0.4688, 0.8077, 0.5, 0.8077, 0.5, 0.7327, 0.1562, 0.7327, 0.1562, 0.8077, 0.1875, 0.8077, 0.1875, 0.7327, 0.5, 0.7327, 0.5, 0.8077, 0.5312, 0.8077, 0.5312, 0.7327, 0.03125, 0.7327, 0.03125, 0.8077, 0.0625, 0.8077, 0.0625, 0.7327, 0.875, 0.7327, 0.875, 0.8077, 0.9062, 0.8077, 0.9062, 0.7327, 0.4062, 0.7327, 0.4062, 0.8077, 0.4375, 0.8077, 0.4375, 0.7327, 0.49, 0.25, 0.3529, 0.25, 0.3509, 0.2299, 0.345, 0.2106, 0.3355, 0.1929, 0.3227, 0.1773, 0.3071, 0.1645, 0.2894, 0.155, 0.2701, 0.1491, 0.25, 0.1471, 0.2299, 0.1491, 0.2106, 0.155, 0.1929, 0.1645, 0.1773, 0.1773, 0.1645, 0.1929, 0.155, 0.2106, 0.1491, 0.2299, 0.1471, 0.25, 0.01, 0.25, 0.01461, 0.2032, 0.02827, 0.1582, 0.05045, 0.1167, 0.08029, 0.08029, 0.1167, 0.05045, 0.1582, 0.02827, 0.2032, 0.01461, 0.25, 0.01, 0.2968, 0.01461, 0.3418, 0.02827, 0.3833, 0.05045, 0.4197, 0.08029, 0.4496, 0.1167, 0.4717, 0.1582, 0.4854, 0.2032, 0.9062, 0.7327, 0.9062, 0.8077, 0.9375, 0.8077, 0.9375, 0.7327, 0.5938, 0.7327, 0.5938, 0.8077, 0.625, 0.8077, 0.625, 0.7327, 0.09375, 0.7327, 0.09375, 0.8077, 0.125, 0.8077, 0.125, 0.7327, 0.1875, 0.7327, 0.1875, 0.8077, 0.2188, 0.8077, 0.2188, 0.7327, 0.5625, 0.7327, 0.5625, 0.8077, 0.5938, 0.8077, 0.5938, 0.7327, 0.375, 0.7327, 0.375, 0.8077, 0.4062, 0.8077, 0.4062, 0.7327, 0.3125, 0.7327, 0.3125, 0.8077, 0.3438, 0.8077, 0.3438, 0.7327, 0.9688, 0.7327, 0.9688, 0.8077, 1.0, 0.8077, 1.0, 0.7327, 0.8125, 0.7327, 0.8125, 0.8077, 0.8438, 0.8077, 0.8438, 0.7327, 0.25, 0.7327, 0.25, 0.8077, 0.2812, 0.8077, 0.2812, 0.7327, 0.6875, 0.7327, 0.6875, 0.8077, 0.7188, 0.8077, 0.7188, 0.7327, 0.4375, 0.7327, 0.4375, 0.8077, 0.4688, 0.8077, 0.4688, 0.7327, 0.0625, 0.7327, 0.0625, 0.8077, 0.09375, 0.8077, 0.09375, 0.7327, 0.9375, 0.7327, 0.9375, 0.8077, 0.9688, 0.8077, 0.9688, 0.7327, 0.5312, 0.7327, 0.5312, 0.8077, 0.5625, 0.8077, 0.5625, 0.7327, 0.2812, 0.7327, 0.2812, 0.8077, 0.3125, 0.8077, 0.3125, 0.7327, 0.125, 0.7327, 0.125, 0.8077, 0.1562, 0.8077, 0.1562, 0.7327, 0.3438, 0.7327, 0.3438, 0.8077, 0.375, 0.8077, 0.375, 0.7327, 0.51, 0.25, 0.6471, 0.25, 0.6491, 0.2299, 0.655, 0.2106, 0.6645, 0.1929, 0.6773, 0.1773, 0.6929, 0.1645, 0.7106, 0.155, 0.7299, 0.1491, 0.75, 0.1471, 0.7701, 0.1491, 0.7894, 0.155, 0.8071, 0.1645, 0.8227, 0.1773, 0.8355, 0.1929, 0.845, 0.2106, 0.8509, 0.2299, 0.8529, 0.25, 0.99, 0.25, 0.9854, 0.2032, 0.9717, 0.1582, 0.9496, 0.1167, 0.9197, 0.08029, 0.8833, 0.05045, 0.8418, 0.02827, 0.7968, 0.01461, 0.75, 0.01, 0.7032, 0.01461, 0.6582, 0.02827, 0.6167, 0.05045, 0.5803, 0.08029, 0.5504, 0.1167, 0.5283, 0.1582, 0.5146, 0.2032, 1.0, 0.5, 1.0, 1.0, 0.9688, 1.0, 0.9688, 0.5, 0.9688, 0.5, 0.9688, 1.0, 0.9375, 1.0, 0.9375, 0.5, 0.9375, 0.5, 0.9375, 1.0, 0.9062, 1.0, 0.9062, 0.5, 0.9062, 0.5, 0.9062, 1.0, 0.875, 1.0, 0.875, 0.5, 0.875, 0.5, 0.875, 1.0, 0.8438, 1.0, 0.8438, 0.5, 0.8438, 0.5, 0.8438, 1.0, 0.8125, 1.0, 0.8125, 0.5, 0.8125, 0.5, 0.8125, 1.0, 0.7812, 1.0, 0.7812, 0.5, 0.7812, 0.5, 0.7812, 1.0, 0.75, 1.0, 0.75, 0.5, 0.75, 0.5, 0.75, 1.0, 0.7188, 1.0, 0.7188, 0.5, 0.7188, 0.5, 0.7188, 1.0, 0.6875, 1.0, 0.6875, 0.5, 0.6875, 0.5, 0.6875, 1.0, 0.6562, 1.0, 0.6562, 0.5, 0.6562, 0.5, 0.6562, 1.0, 0.625, 1.0, 0.625, 0.5, 0.625, 0.5, 0.625, 1.0, 0.5938, 1.0, 0.5938, 0.5, 0.5938, 0.5, 0.5938, 1.0, 0.5625, 1.0, 0.5625, 0.5, 0.5625, 0.5, 0.5625, 1.0, 0.5312, 1.0, 0.5312, 0.5, 0.5312, 0.5, 0.5312, 1.0, 0.5, 1.0, 0.5, 0.5, 0.5, 0.5, 0.5, 1.0, 0.4688, 1.0, 0.4688, 0.5, 0.4688, 0.5, 0.4688, 1.0, 0.4375, 1.0, 0.4375, 0.5, 0.4375, 0.5, 0.4375, 1.0, 0.4062, 1.0, 0.4062, 0.5, 0.4062, 0.5, 0.4062, 1.0, 0.375, 1.0, 0.375, 0.5, 0.375, 0.5, 0.375, 1.0, 0.3438, 1.0, 0.3438, 0.5, 0.3438, 0.5, 0.3438, 1.0, 0.3125, 1.0, 0.3125, 0.5, 0.3125, 0.5, 0.3125, 1.0, 0.2812, 1.0, 0.2812, 0.5, 0.2812, 0.5, 0.2812, 1.0, 0.25, 1.0, 0.25, 0.5, 0.25, 0.5, 0.25, 1.0, 0.2188, 1.0, 0.2188, 0.5, 0.2188, 0.5, 0.2188, 1.0, 0.1875, 1.0, 0.1875, 0.5, 0.1875, 0.5, 0.1875, 1.0, 0.1562, 1.0, 0.1562, 0.5, 0.1562, 0.5, 0.1562, 1.0, 0.125, 1.0, 0.125, 0.5, 0.125, 0.5, 0.125, 1.0, 0.09375, 1.0, 0.09375, 0.5, 0.09375, 0.5, 0.09375, 1.0, 0.0625, 1.0, 0.0625, 0.5, 0.2968, 0.4854, 0.25, 0.49, 0.2032, 0.4854, 0.1582, 0.4717, 0.1167, 0.4496, 0.08029, 0.4197, 0.05045, 0.3833, 0.02827, 0.3418, 0.01461, 0.2968, 0.01, 0.25, 0.1471, 0.25, 0.1491, 0.2701, 0.155, 0.2894, 0.1645, 0.3071, 0.1773, 0.3227, 0.1929, 0.3355, 0.2106, 0.345, 0.2299, 0.3509, 0.25, 0.3529, 0.2701, 0.3509, 0.2894, 0.345, 0.3071, 0.3355, 0.3227, 0.3227, 0.3355, 0.3071, 0.345, 0.2894, 0.3509, 0.2701, 0.3529, 0.25, 0.49, 0.25, 0.4854, 0.2968, 0.4717, 0.3418, 0.4496, 0.3833, 0.4197, 0.4197, 0.3833, 0.4496, 0.3418, 0.4717, 0.0625, 0.5, 0.0625, 1.0, 0.03125, 1.0, 0.03125, 0.5, 0.03125, 0.5, 0.03125, 1.0, 0.0, 1.0, 0.0, 0.5, 0.75, 0.49, 0.7968, 0.4854, 0.8418, 0.4717, 0.8833, 0.4496, 0.9197, 0.4197, 0.9496, 0.3833, 0.9717, 0.3418, 0.9854, 0.2968, 0.99, 0.25, 0.8529, 0.25, 0.8509, 0.2701, 0.845, 0.2894, 0.8355, 0.3071, 0.8227, 0.3227, 0.8071, 0.3355, 0.7894, 0.345, 0.7701, 0.3509, 0.75, 0.3529, 0.7299, 0.3509, 0.7106, 0.345, 0.6929, 0.3355, 0.6773, 0.3227, 0.6645, 0.3071, 0.655, 0.2894, 0.6491, 0.2701, 0.6471, 0.25, 0.51, 0.25, 0.5146, 0.2968, 0.5283, 0.3418, 0.5504, 0.3833, 0.5803, 0.4197, 0.6167, 0.4496, 0.6582, 0.4717, 0.7032, 0.4854, 0.7188, 0.7327, 0.7188, 0.8077, 0.75, 0.8077, 0.75, 0.7327, 0.625, 0.7327, 0.625, 0.8077, 0.6562, 0.8077, 0.6562, 0.7327, 0.6562, 0.7327, 0.6562, 0.8077, 0.6875, 0.8077, 0.6875, 0.7327, 0.2188, 0.7327, 0.2188, 0.8077, 0.25, 0.8077, 0.25, 0.7327, 0.7812, 0.7327, 0.7812, 0.8077, 0.8125, 0.8077, 0.8125, 0.7327, 0.75, 0.7327, 0.75, 0.8077, 0.7812, 0.8077, 0.7812, 0.7327, 0.8438, 0.7327, 0.8438, 0.8077, 0.875, 0.8077, 0.875, 0.7327, 0.0, 0.7327, 0.0, 0.8077, 0.03125, 0.8077, 0.03125, 0.7327, 0.4688, 0.7327, 0.4688, 0.8077, 0.5, 0.8077, 0.5, 0.7327, 0.1562, 0.7327, 0.1562, 0.8077, 0.1875, 0.8077, 0.1875, 0.7327, 0.5, 0.7327, 0.5, 0.8077, 0.5312, 0.8077, 0.5312, 0.7327, 0.03125, 0.7327, 0.03125, 0.8077, 0.0625, 0.8077, 0.0625, 0.7327, 0.875, 0.7327, 0.875, 0.8077, 0.9062, 0.8077, 0.9062, 0.7327, 0.4062, 0.7327, 0.4062, 0.8077, 0.4375, 0.8077, 0.4375, 0.7327, 0.49, 0.25, 0.3529, 0.25, 0.3509, 0.2299, 0.345, 0.2106, 0.3355, 0.1929, 0.3227, 0.1773, 0.3071, 0.1645, 0.2894, 0.155, 0.2701, 0.1491, 0.25, 0.1471, 0.2299, 0.1491, 0.2106, 0.155, 0.1929, 0.1645, 0.1773, 0.1773, 0.1645, 0.1929, 0.155, 0.2106, 0.1491, 0.2299, 0.1471, 0.25, 0.01, 0.25, 0.01461, 0.2032, 0.02827, 0.1582, 0.05045, 0.1167, 0.08029, 0.08029, 0.1167, 0.05045, 0.1582, 0.02827, 0.2032, 0.01461, 0.25, 0.01, 0.2968, 0.01461, 0.3418, 0.02827, 0.3833, 0.05045, 0.4197, 0.08029, 0.4496, 0.1167, 0.4717, 0.1582, 0.4854, 0.2032, 0.9062, 0.7327, 0.9062, 0.8077, 0.9375, 0.8077, 0.9375, 0.7327, 0.5938, 0.7327, 0.5938, 0.8077, 0.625, 0.8077, 0.625, 0.7327, 0.09375, 0.7327, 0.09375, 0.8077, 0.125, 0.8077, 0.125, 0.7327, 0.1875, 0.7327, 0.1875, 0.8077, 0.2188, 0.8077, 0.2188, 0.7327, 0.5625, 0.7327, 0.5625, 0.8077, 0.5938, 0.8077, 0.5938, 0.7327, 0.375, 0.7327, 0.375, 0.8077, 0.4062, 0.8077, 0.4062, 0.7327, 0.3125, 0.7327, 0.3125, 0.8077, 0.3438, 0.8077, 0.3438, 0.7327, 0.9688, 0.7327, 0.9688, 0.8077, 1.0, 0.8077, 1.0, 0.7327, 0.8125, 0.7327, 0.8125, 0.8077, 0.8438, 0.8077, 0.8438, 0.7327, 0.25, 0.7327, 0.25, 0.8077, 0.2812, 0.8077, 0.2812, 0.7327, 0.6875, 0.7327, 0.6875, 0.8077, 0.7188, 0.8077, 0.7188, 0.7327, 0.4375, 0.7327, 0.4375, 0.8077, 0.4688, 0.8077, 0.4688, 0.7327, 0.0625, 0.7327, 0.0625, 0.8077, 0.09375, 0.8077, 0.09375, 0.7327, 0.9375, 0.7327, 0.9375, 0.8077, 0.9688, 0.8077, 0.9688, 0.7327, 0.5312, 0.7327, 0.5312, 0.8077, 0.5625, 0.8077, 0.5625, 0.7327, 0.2812, 0.7327, 0.2812, 0.8077, 0.3125, 0.8077, 0.3125, 0.7327, 0.125, 0.7327, 0.125, 0.8077, 0.1562, 0.8077, 0.1562, 0.7327, 0.3438, 0.7327, 0.3438, 0.8077, 0.375, 0.8077, 0.375, 0.7327, 0.51, 0.25, 0.6471, 0.25, 0.6491, 0.2299, 0.655, 0.2106, 0.6645, 0.1929, 0.6773, 0.1773, 0.6929, 0.1645, 0.7106, 0.155, 0.7299, 0.1491, 0.75, 0.1471, 0.7701, 0.1491, 0.7894, 0.155, 0.8071, 0.1645, 0.8227, 0.1773, 0.8355, 0.1929, 0.845, 0.2106, 0.8509, 0.2299, 0.8529, 0.25, 0.99, 0.25, 0.9854, 0.2032, 0.9717, 0.1582, 0.9496, 0.1167, 0.9197, 0.08029, 0.8833, 0.05045, 0.8418, 0.02827, 0.7968, 0.01461, 0.75, 0.01, 0.7032, 0.01461, 0.6582, 0.02827, 0.6167, 0.05045, 0.5803, 0.08029, 0.5504, 0.1167, 0.5283, 0.1582, 0.5146, 0.2032, 1.0, 0.5, 1.0, 1.0, 0.9688, 1.0, 0.9688, 0.5, 0.9688, 0.5, 0.9688, 1.0, 0.9375, 1.0, 0.9375, 0.5, 0.9375, 0.5, 0.9375, 1.0, 0.9062, 1.0, 0.9062, 0.5, 0.9062, 0.5, 0.9062, 1.0, 0.875, 1.0, 0.875, 0.5, 0.875, 0.5, 0.875, 1.0, 0.8438, 1.0, 0.8438, 0.5, 0.8438, 0.5, 0.8438, 1.0, 0.8125, 1.0, 0.8125, 0.5, 0.8125, 0.5, 0.8125, 1.0, 0.7812, 1.0, 0.7812, 0.5, 0.7812, 0.5, 0.7812, 1.0, 0.75, 1.0, 0.75, 0.5, 0.75, 0.5, 0.75, 1.0, 0.7188, 1.0, 0.7188, 0.5, 0.7188, 0.5, 0.7188, 1.0, 0.6875, 1.0, 0.6875, 0.5, 0.6875, 0.5, 0.6875, 1.0, 0.6562, 1.0, 0.6562, 0.5, 0.6562, 0.5, 0.6562, 1.0, 0.625, 1.0, 0.625, 0.5, 0.625, 0.5, 0.625, 1.0, 0.5938, 1.0, 0.5938, 0.5, 0.5938, 0.5, 0.5938, 1.0, 0.5625, 1.0, 0.5625, 0.5, 0.5625, 0.5, 0.5625, 1.0, 0.5312, 1.0, 0.5312, 0.5, 0.5312, 0.5, 0.5312, 1.0, 0.5, 1.0, 0.5, 0.5, 0.5, 0.5, 0.5, 1.0, 0.4688, 1.0, 0.4688, 0.5, 0.4688, 0.5, 0.4688, 1.0, 0.4375, 1.0, 0.4375, 0.5, 0.4375, 0.5, 0.4375, 1.0, 0.4062, 1.0, 0.4062, 0.5, 0.4062, 0.5, 0.4062, 1.0, 0.375, 1.0, 0.375, 0.5, 0.375, 0.5, 0.375, 1.0, 0.3438, 1.0, 0.3438, 0.5, 0.3438, 0.5, 0.3438, 1.0, 0.3125, 1.0, 0.3125, 0.5, 0.3125, 0.5, 0.3125, 1.0, 0.2812, 1.0, 0.2812, 0.5, 0.2812, 0.5, 0.2812, 1.0, 0.25, 1.0, 0.25, 0.5, 0.25, 0.5, 0.25, 1.0, 0.2188, 1.0, 0.2188, 0.5, 0.2188, 0.5, 0.2188, 1.0, 0.1875, 1.0, 0.1875, 0.5, 0.1875, 0.5, 0.1875, 1.0, 0.1562, 1.0, 0.1562, 0.5, 0.1562, 0.5, 0.1562, 1.0, 0.125, 1.0, 0.125, 0.5, 0.125, 0.5, 0.125, 1.0, 0.09375, 1.0, 0.09375, 0.5, 0.09375, 0.5, 0.09375, 1.0, 0.0625, 1.0, 0.0625, 0.5, 0.2968, 0.4854, 0.25, 0.49, 0.2032, 0.4854, 0.1582, 0.4717, 0.1167, 0.4496, 0.08029, 0.4197, 0.05045, 0.3833, 0.02827, 0.3418, 0.01461, 0.2968, 0.01, 0.25, 0.1471, 0.25, 0.1491, 0.2701, 0.155, 0.2894, 0.1645, 0.3071, 0.1773, 0.3227, 0.1929, 0.3355, 0.2106, 0.345, 0.2299, 0.3509, 0.25, 0.3529, 0.2701, 0.3509, 0.2894, 0.345, 0.3071, 0.3355, 0.3227, 0.3227, 0.3355, 0.3071, 0.345, 0.2894, 0.3509, 0.2701, 0.3529, 0.25, 0.49, 0.25, 0.4854, 0.2968, 0.4717, 0.3418, 0.4496, 0.3833, 0.4197, 0.4197, 0.3833, 0.4496, 0.3418, 0.4717, 0.0625, 0.5, 0.0625, 1.0, 0.03125, 1.0, 0.03125, 0.5, 0.03125, 0.5, 0.03125, 1.0, 0.0, 1.0, 0.0, 0.5, 0.75, 0.49, 0.7968, 0.4854, 0.8418, 0.4717, 0.8833, 0.4496, 0.9197, 0.4197, 0.9496, 0.3833, 0.9717, 0.3418, 0.9854, 0.2968, 0.99, 0.25, 0.8529, 0.25, 0.8509, 0.2701, 0.845, 0.2894, 0.8355, 0.3071, 0.8227, 0.3227, 0.8071, 0.3355, 0.7894, 0.345, 0.7701, 0.3509, 0.75, 0.3529, 0.7299, 0.3509, 0.7106, 0.345, 0.6929, 0.3355, 0.6773, 0.3227, 0.6645, 0.3071, 0.655, 0.2894, 0.6491, 0.2701, 0.6471, 0.25, 0.51, 0.25, 0.5146, 0.2968, 0.5283, 0.3418, 0.5504, 0.3833, 0.5803, 0.4197, 0.6167, 0.4496, 0.6582, 0.4717, 0.7032, 0.4854, 0.7188, 0.7327, 0.7188, 0.8077, 0.75, 0.8077, 0.75, 0.7327, 0.625, 0.7327, 0.625, 0.8077, 0.6562, 0.8077, 0.6562, 0.7327, 0.6562, 0.7327, 0.6562, 0.8077, 0.6875, 0.8077, 0.6875, 0.7327, 0.2188, 0.7327, 0.2188, 0.8077, 0.25, 0.8077, 0.25, 0.7327, 0.7812, 0.7327, 0.7812, 0.8077, 0.8125, 0.8077, 0.8125, 0.7327, 0.75, 0.7327, 0.75, 0.8077, 0.7812, 0.8077, 0.7812, 0.7327, 0.8438, 0.7327, 0.8438, 0.8077, 0.875, 0.8077, 0.875, 0.7327, 0.0, 0.7327, 0.0, 0.8077, 0.03125, 0.8077, 0.03125, 0.7327, 0.4688, 0.7327, 0.4688, 0.8077, 0.5, 0.8077, 0.5, 0.7327, 0.1562, 0.7327, 0.1562, 0.8077, 0.1875, 0.8077, 0.1875, 0.7327, 0.5, 0.7327, 0.5, 0.8077, 0.5312, 0.8077, 0.5312, 0.7327, 0.03125, 0.7327, 0.03125, 0.8077, 0.0625, 0.8077, 0.0625, 0.7327, 0.875, 0.7327, 0.875, 0.8077, 0.9062, 0.8077, 0.9062, 0.7327, 0.4062, 0.7327, 0.4062, 0.8077, 0.4375, 0.8077, 0.4375, 0.7327, 0.49, 0.25, 0.3529, 0.25, 0.3509, 0.2299, 0.345, 0.2106, 0.3355, 0.1929, 0.3227, 0.1773, 0.3071, 0.1645, 0.2894, 0.155, 0.2701, 0.1491, 0.25, 0.1471, 0.2299, 0.1491, 0.2106, 0.155, 0.1929, 0.1645, 0.1773, 0.1773, 0.1645, 0.1929, 0.155, 0.2106, 0.1491, 0.2299, 0.1471, 0.25, 0.01, 0.25, 0.01461, 0.2032, 0.02827, 0.1582, 0.05045, 0.1167, 0.08029, 0.08029, 0.1167, 0.05045, 0.1582, 0.02827, 0.2032, 0.01461, 0.25, 0.01, 0.2968, 0.01461, 0.3418, 0.02827, 0.3833, 0.05045, 0.4197, 0.08029, 0.4496, 0.1167, 0.4717, 0.1582, 0.4854, 0.2032, 0.9062, 0.7327, 0.9062, 0.8077, 0.9375, 0.8077, 0.9375, 0.7327, 0.5938, 0.7327, 0.5938, 0.8077, 0.625, 0.8077, 0.625, 0.7327, 0.09375, 0.7327, 0.09375, 0.8077, 0.125, 0.8077, 0.125, 0.7327, 0.1875, 0.7327, 0.1875, 0.8077, 0.2188, 0.8077, 0.2188, 0.7327, 0.5625, 0.7327, 0.5625, 0.8077, 0.5938, 0.8077, 0.5938, 0.7327, 0.375, 0.7327, 0.375, 0.8077, 0.4062, 0.8077, 0.4062, 0.7327, 0.3125, 0.7327, 0.3125, 0.8077, 0.3438, 0.8077, 0.3438, 0.7327, 0.9688, 0.7327, 0.9688, 0.8077, 1.0, 0.8077, 1.0, 0.7327, 0.8125, 0.7327, 0.8125, 0.8077, 0.8438, 0.8077, 0.8438, 0.7327, 0.25, 0.7327, 0.25, 0.8077, 0.2812, 0.8077, 0.2812, 0.7327, 0.6875, 0.7327, 0.6875, 0.8077, 0.7188, 0.8077, 0.7188, 0.7327, 0.4375, 0.7327, 0.4375, 0.8077, 0.4688, 0.8077, 0.4688, 0.7327, 0.0625, 0.7327, 0.0625, 0.8077, 0.09375, 0.8077, 0.09375, 0.7327, 0.9375, 0.7327, 0.9375, 0.8077, 0.9688, 0.8077, 0.9688, 0.7327, 0.5312, 0.7327, 0.5312, 0.8077, 0.5625, 0.8077, 0.5625, 0.7327, 0.2812, 0.7327, 0.2812, 0.8077, 0.3125, 0.8077, 0.3125, 0.7327, 0.125, 0.7327, 0.125, 0.8077, 0.1562, 0.8077, 0.1562, 0.7327, 0.3438, 0.7327, 0.3438, 0.8077, 0.375, 0.8077, 0.375, 0.7327, 0.51, 0.25, 0.6471, 0.25, 0.6491, 0.2299, 0.655, 0.2106, 0.6645, 0.1929, 0.6773, 0.1773, 0.6929, 0.1645, 0.7106, 0.155, 0.7299, 0.1491, 0.75, 0.1471, 0.7701, 0.1491, 0.7894, 0.155, 0.8071, 0.1645, 0.8227, 0.1773, 0.8355, 0.1929, 0.845, 0.2106, 0.8509, 0.2299, 0.8529, 0.25, 0.99, 0.25, 0.9854, 0.2032, 0.9717, 0.1582, 0.9496, 0.1167, 0.9197, 0.08029, 0.8833, 0.05045, 0.8418, 0.02827, 0.7968, 0.01461, 0.75, 0.01, 0.7032, 0.01461, 0.6582, 0.02827, 0.6167, 0.05045, 0.5803, 0.08029, 0.5504, 0.1167, 0.5283, 0.1582, 0.5146, 0.2032])
me_cylinder_005.use_remesh_fix_poles = True
me_cylinder_005.use_remesh_preserve_attributes = False
me_cylinder_005.use_mirror_vertex_groups = False
me_cylinder_005.update()
me_cube_006 = bpy.data.meshes.new('Cube.006')
me_cube_006.from_pydata([(-1.0, -0.8632, 0.9368), (1.0, -0.8632, 0.9368), (-1.0, -0.9395, 0.8605), (1.0, -0.9395, 0.8605), (-1.0, -1.0, 0.6596), (-1.0, -0.979, 0.7651), (1.0, -0.979, 0.7651), (1.0, -1.0, 0.6596), (-1.0, 0.8632, 0.9368), (1.0, 0.8632, 0.9368), (-1.0, 0.9395, 0.8605), (1.0, 0.9395, 0.8605), (-1.0, 1.0, 0.6596), (-1.0, 0.979, 0.7651), (1.0, 0.979, 0.7651), (1.0, 1.0, 0.6596), (-1.0, -0.8632, -0.9368), (-1.0, -0.7107, -1.0), (1.0, -0.7107, -1.0), (1.0, -0.8632, -0.9368), (-1.0, -0.9395, -0.8605), (1.0, -0.9395, -0.8605), (-1.0, -1.0, -0.6596), (-1.0, -0.979, -0.7651), (1.0, -0.979, -0.7651), (1.0, -1.0, -0.6596), (-1.0, 0.8632, -0.9368), (-1.0, 0.7107, -1.0), (1.0, 0.7107, -1.0), (1.0, 0.8632, -0.9368), (-1.0, 0.9395, -0.8605), (1.0, 0.9395, -0.8605), (-1.0, 1.0, -0.6596), (-1.0, 0.979, -0.7651), (1.0, 0.979, -0.7651), (1.0, 1.0, -0.6596), (-1.0, 0.7966, 0.7396), (1.0, 0.7966, 0.7396), (1.0, 0.867, 0.6793), (-1.0, 0.867, 0.6793), (1.0, 0.6558, -0.7895), (-1.0, 0.6558, -0.7895), (1.0, 0.7966, -0.7396), (-1.0, 0.7966, -0.7396), (1.0, 0.867, -0.6793), (-1.0, 0.867, -0.6793), (-1.0, -0.9229, 0.5207), (1.0, -0.9229, 0.5207), (1.0, -0.867, 0.6793), (-1.0, -0.867, 0.6793), (-1.0, 0.9229, -0.5207), (1.0, 0.9229, -0.5207), (-1.0, -0.9229, -0.5207), (1.0, -0.9229, -0.5207), (1.0, -0.6558, -0.7895), (-1.0, -0.6558, -0.7895), (1.0, -0.7966, -0.7396), (-1.0, -0.7966, -0.7396), (-1.0, 0.9229, 0.5207), (1.0, 0.9229, 0.5207), (1.0, -0.867, -0.6793), (-1.0, -0.867, -0.6793), (-1.0, -0.9035, 0.604), (1.0, -0.9035, 0.604), (1.0, -0.7966, 0.7396), (-1.0, -0.7966, 0.7396), (-1.0, 0.9035, -0.604), (1.0, 0.9035, -0.604), (-1.0, 0.9035, 0.604), (1.0, 0.9035, 0.604), (-1.0, -0.9035, -0.604), (1.0, -0.9035, -0.604), (1.0, -0.7209, 0.9958), (1.0, -0.7209, 0.7664), (1.0, 0.7209, 0.9958), (1.0, 0.7209, 0.7664), (-1.0, 0.7209, 0.9958), (-1.0, 0.7209, 0.7664), (-1.0, -0.7209, 0.9958), (-1.0, -0.7209, 0.7664)], [], [(1, 0, 2, 3), (4, 7, 6, 5), (5, 6, 3, 2), (7, 4, 22, 25), (9, 8, 10, 11), (12, 15, 14, 13), (13, 14, 11, 10), (1, 3, 6, 7, 25, 53, 47, 63, 48, 64, 73, 72), (18, 17, 16, 19), (19, 16, 20, 21), (22, 25, 24, 23), (23, 24, 21, 20), (15, 12, 32, 35), (28, 27, 26, 29), (29, 26, 30, 31), (32, 35, 34, 33), (33, 34, 31, 30), (17, 18, 28, 27), (38, 39, 36, 37), (68, 69, 59, 58), (62, 63, 47, 46), (37, 36, 77, 75), (49, 48, 63, 62), (4, 46, 52, 70, 61, 57, 55, 41, 43, 45, 66, 50, 32, 33, 30, 26, 27, 17, 16, 20, 23, 22), (39, 38, 69, 68), (44, 45, 43, 42), (51, 50, 58, 59), (61, 60, 71, 70), (56, 57, 55, 54), (45, 44, 67, 66), (66, 67, 51, 50), (64, 65, 79, 73), (41, 40, 54, 55), (42, 43, 41, 40), (70, 71, 53, 52), (48, 49, 65, 64), (15, 59, 51, 67, 44, 42, 40, 54, 56, 60, 71, 53, 25, 24, 21, 19, 18, 28, 29, 31, 34, 35), (60, 61, 57, 56), (53, 52, 46, 47), (78, 79, 65, 49, 62, 46, 4, 5, 2, 0), (77, 76, 8, 10, 13, 12, 32, 50, 58, 68, 39, 36), (74, 76, 8, 9), (76, 77, 75, 74), (74, 75, 37, 38, 69, 59, 15, 14, 11, 9), (72, 78, 0, 1), (72, 73, 79, 78)])
_uv = me_cube_006.uv_layers.new(name='UVマップ')
_uv.uv.foreach_set('vector', [0.625, 0.7373, 0.875, 0.7373, 0.875, 0.7444, 0.625, 0.7444, 0.5886, 1.0, 0.5886, 0.75, 0.5993, 0.75, 0.5993, 1.0, 0.5993, 1.0, 0.5993, 0.75, 0.6064, 0.75, 0.6064, 1.0, 0.5886, 0.75, 0.5886, 1.0, 0.5886, 1.0, 0.5886, 0.75, 0.625, 0.7373, 0.875, 0.7373, 0.875, 0.7444, 0.625, 0.7444, 0.5886, 1.0, 0.5886, 0.75, 0.5993, 0.75, 0.5993, 1.0, 0.5993, 1.0, 0.5993, 0.75, 0.6064, 0.75, 0.6064, 1.0, 0.625, 0.7373, 0.625, 0.7444, 0.5993, 0.75, 0.5886, 0.75, 0.5886, 0.75, 0.5925, 0.7478, 0.5928, 0.7477, 0.5958, 0.7467, 0.6026, 0.7446, 0.6113, 0.7399, 0.6143, 0.7355, 0.625, 0.7211, 0.625, 0.7199, 0.875, 0.7199, 0.875, 0.7373, 0.625, 0.7373, 0.625, 0.7373, 0.875, 0.7373, 0.875, 0.7444, 0.625, 0.7444, 0.5886, 1.0, 0.5886, 0.75, 0.5993, 0.75, 0.5993, 1.0, 0.5993, 1.0, 0.5993, 0.75, 0.6064, 0.75, 0.6064, 1.0, 0.5886, 0.75, 0.5886, 1.0, 0.5886, 1.0, 0.5886, 0.75, 0.625, 0.7199, 0.875, 0.7199, 0.875, 0.7373, 0.625, 0.7373, 0.625, 0.7373, 0.875, 0.7373, 0.875, 0.7444, 0.625, 0.7444, 0.5886, 1.0, 0.5886, 0.75, 0.5993, 0.75, 0.5993, 1.0, 0.5993, 1.0, 0.5993, 0.75, 0.6064, 0.75, 0.6064, 1.0, 0.875, 0.7199, 0.625, 0.7199, 0.625, 0.7199, 0.875, 0.7199, 0.6765, 0.7444, 0.8235, 0.7444, 0.8235, 0.7373, 0.6765, 0.7373, 0.5993, 0.9485, 0.5993, 0.8015, 0.5886, 0.8015, 0.5886, 0.9485, 0.5993, 0.9485, 0.5993, 0.8015, 0.5886, 0.8015, 0.5886, 0.9485, 0.6765, 0.7373, 0.8235, 0.7373, 0.8235, 0.7279, 0.6765, 0.7279, 0.6064, 0.9485, 0.6064, 0.8015, 0.5993, 0.8015, 0.5993, 0.9485, 0.5886, 1.0, 0.6143, 0.9759, 0.6189, 0.9716, 0.6372, 0.9553, 0.6817, 0.9155, 0.754, 0.8472, 0.8065, 0.7922, 0.786, 0.8118, 0.7093, 0.8897, 0.6522, 0.9436, 0.6262, 0.9658, 0.6143, 0.9759, 0.5886, 1.0, 0.5993, 1.0, 0.6064, 1.0, 0.875, 0.7373, 0.875, 0.7199, 0.875, 0.7199, 0.875, 0.7373, 0.875, 0.7444, 0.5993, 1.0, 0.5886, 1.0, 0.6064, 0.9485, 0.6064, 0.8015, 0.5993, 0.8015, 0.5993, 0.9485, 0.6765, 0.7444, 0.8235, 0.7444, 0.8235, 0.7373, 0.6765, 0.7373, 0.5886, 0.8015, 0.5886, 0.9485, 0.5886, 0.9485, 0.5886, 0.8015, 0.6064, 0.9485, 0.6064, 0.8015, 0.5993, 0.8015, 0.5993, 0.9485, 0.6765, 0.7373, 0.8235, 0.7373, 0.8235, 0.7199, 0.6765, 0.7199, 0.6064, 0.9485, 0.6064, 0.8015, 0.5993, 0.8015, 0.5993, 0.9485, 0.5993, 0.9485, 0.5993, 0.8015, 0.5886, 0.8015, 0.5886, 0.9485, 0.6765, 0.7373, 0.8235, 0.7373, 0.8235, 0.7279, 0.6765, 0.7279, 0.8235, 0.7199, 0.6765, 0.7199, 0.6765, 0.7199, 0.8235, 0.7199, 0.6765, 0.7373, 0.8235, 0.7373, 0.8235, 0.7199, 0.6765, 0.7199, 0.5993, 0.9485, 0.5993, 0.8015, 0.5886, 0.8015, 0.5886, 0.9485, 0.6765, 0.7444, 0.8235, 0.7444, 0.8235, 0.7373, 0.6765, 0.7373, 0.5886, 0.75, 0.5925, 0.7478, 0.5928, 0.7477, 0.5958, 0.7467, 0.6026, 0.7446, 0.6113, 0.7399, 0.617, 0.7318, 0.6156, 0.7322, 0.6082, 0.7408, 0.6006, 0.7452, 0.595, 0.747, 0.5925, 0.7478, 0.5886, 0.75, 0.5993, 0.75, 0.6064, 0.75, 0.625, 0.7373, 0.625, 0.7199, 0.625, 0.7199, 0.625, 0.7373, 0.625, 0.7444, 0.5993, 0.75, 0.5886, 0.75, 0.6765, 0.7444, 0.8235, 0.7444, 0.8235, 0.7373, 0.6765, 0.7373, 0.5886, 0.8015, 0.5886, 0.9485, 0.5886, 0.9485, 0.5886, 0.8015, 0.875, 0.7211, 0.7505, 0.8478, 0.7093, 0.8897, 0.6522, 0.9436, 0.6262, 0.9658, 0.6143, 0.9759, 0.5886, 1.0, 0.5993, 1.0, 0.6064, 1.0, 0.875, 0.7373, 0.7822, 0.8176, 0.875, 0.7211, 0.875, 0.7373, 0.875, 0.7444, 0.5993, 1.0, 0.5886, 1.0, 0.5886, 1.0, 0.6143, 0.9759, 0.6189, 0.9716, 0.6372, 0.9553, 0.6817, 0.9155, 0.754, 0.8472, 0.625, 0.7211, 0.875, 0.7211, 0.875, 0.7373, 0.625, 0.7373, 0.4408, 0.2834, 0.4816, 0.2834, 0.4816, 0.4666, 0.4408, 0.4666, 0.625, 0.7211, 0.6121, 0.7362, 0.6082, 0.7408, 0.6006, 0.7452, 0.595, 0.747, 0.5925, 0.7478, 0.5886, 0.75, 0.5993, 0.75, 0.6064, 0.75, 0.625, 0.7373, 0.625, 0.7211, 0.875, 0.7211, 0.875, 0.7373, 0.625, 0.7373, 0.4408, 0.7834, 0.4816, 0.7834, 0.4816, 0.9666, 0.4408, 0.9666])
_uv.active_render = True
_uv = me_cube_006.uv_layers.new(name='UVMap')
_uv.uv.foreach_set('vector', [0.0, 0.0, 0.0, 0.0, 0.0, 0.0, 0.0, 0.0, 0.0, 0.0, 0.0, 0.0, 0.0, 0.0, 0.0, 0.0, 0.0, 0.0, 0.0, 0.0, 0.0, 0.0, 0.0, 0.0, 0.0, 0.0, 0.0, 0.0, 0.0, 0.0, 0.0, 0.0, 0.0, 0.0, 0.0, 0.0, 0.0, 0.0, 0.0, 0.0, 0.0, 0.0, 0.0, 0.0, 0.0, 0.0, 0.0, 0.0, 0.0, 0.0, 0.0, 0.0, 0.0, 0.0, 0.0, 0.0, 0.0, 0.0, 0.0, 0.0, 0.0, 0.0, 0.0, 0.0, 0.0, 0.0, 0.0, 0.0, 0.0, 0.0, 0.0, 0.0, 0.0, 0.0, 0.0, 0.0, 0.0, 0.0, 0.0, 0.0, 0.0, 0.0, 0.0, 0.0, 0.0, 0.0, 0.0, 0.0, 0.0, 0.0, 0.0, 0.0, 0.0, 0.0, 0.0, 0.0, 0.0, 0.0, 0.0, 0.0, 0.0, 0.0, 0.0, 0.0, 0.0, 0.0, 0.0, 0.0, 0.0, 0.0, 0.0, 0.0, 0.0, 0.0, 0.0, 0.0, 0.0, 0.0, 0.0, 0.0, 0.0, 0.0, 0.0, 0.0, 0.0, 0.0, 0.0, 0.0, 0.0, 0.0, 0.0, 0.0, 0.0, 0.0, 0.0, 0.0, 0.0, 0.0, 0.0, 0.0, 0.0, 0.0, 0.0, 0.0, 0.0, 0.0, 0.0, 0.0, 0.0, 0.0, 0.0, 0.0, 0.0, 0.0, 0.0, 0.0, 0.0, 0.0, 0.0, 0.0, 0.0, 0.0, 0.0, 0.0, 0.0, 0.0, 0.0, 0.0, 0.0, 0.0, 0.0, 0.0, 0.0, 0.0, 0.0, 0.0, 0.0, 0.0, 0.0, 0.0, 0.0, 0.0, 0.0, 0.0, 0.0, 0.0, 0.0, 0.0, 0.0, 0.0, 0.0, 0.0, 0.0, 0.0, 0.0, 0.0, 0.0, 0.0, 0.0, 0.0, 0.0, 0.0, 0.0, 0.0, 0.0, 0.0, 0.0, 0.0, 0.0, 0.0, 0.0, 0.0, 0.0, 0.0, 0.0, 0.0, 0.0, 0.0, 0.0, 0.0, 0.0, 0.0, 0.0, 0.0, 0.0, 0.0, 0.0, 0.0, 0.0, 0.0, 0.0, 0.0, 0.0, 0.0, 0.0, 0.0, 0.0, 0.0, 0.0, 0.0, 0.0, 0.0, 0.0, 0.0, 0.0, 0.0, 0.0, 0.0, 0.0, 0.0, 0.0, 0.0, 0.0, 0.0, 0.0, 0.0, 0.0, 0.0, 0.0, 0.0, 0.0, 0.0, 0.0, 0.0, 0.0, 0.0, 0.0, 0.0, 0.0, 0.0, 0.0, 0.0, 0.0, 0.0, 0.0, 0.0, 0.0, 0.0, 0.0, 0.0, 0.0, 0.0, 0.0, 0.0, 0.0, 0.0, 0.0, 0.0, 0.0, 0.0, 0.0, 0.0, 0.0, 0.0, 0.0, 0.0, 0.0, 0.0, 0.0, 0.0, 0.0, 0.0, 0.0, 0.0, 0.0, 0.0, 0.0, 0.0, 0.0, 0.0, 0.0, 0.0, 0.0, 0.0, 0.0, 0.0, 0.0, 0.0, 0.0, 0.0, 0.0, 0.0, 0.0, 0.0, 0.0, 0.0, 0.0, 0.0, 0.0, 0.0, 0.0, 0.0, 0.0, 0.0, 0.0, 0.0, 0.0, 0.0, 0.0, 0.0, 0.0, 0.0, 0.0, 0.0, 0.0, 0.0, 0.0, 0.0, 0.0, 0.0, 0.0, 0.0, 0.0, 0.0, 0.0, 0.0, 0.0, 0.0, 0.0, 0.0, 0.0, 0.0, 0.0, 0.0, 0.0, 0.0, 0.0, 0.0, 0.0, 0.0, 0.0, 0.0, 0.0, 0.0, 0.0, 0.0, 0.0, 0.0, 0.0, 0.0, 0.0, 0.0, 0.0, 0.0, 0.0, 0.0, 0.0, 0.0, 0.0, 0.0, 0.0, 0.0, 0.0, 0.0, 0.0, 0.0, 0.0, 0.0, 0.0, 0.0, 0.0, 0.0, 0.0, 0.0, 0.0, 0.0, 0.0, 0.0, 0.0, 0.0, 0.0, 0.0, 0.0, 0.0, 0.0, 0.0, 0.0, 0.0, 0.0, 0.0, 0.0, 0.0, 0.0, 0.0, 0.0, 0.0, 0.0, 0.0, 0.0, 0.0, 0.0, 0.0, 0.0, 0.0, 0.0, 0.0, 0.0, 0.0, 0.0, 0.0, 0.0, 0.0, 0.0, 0.0, 0.0, 0.0, 0.0, 0.0, 0.0, 0.0, 0.0, 0.0, 0.0, 0.0, 0.0, 0.0, 0.0, 0.0, 0.0, 0.0, 0.0, 0.0, 0.0, 0.0, 0.0, 0.0, 0.0, 0.0, 0.0, 0.0, 0.0, 0.0, 0.0, 0.0, 0.0, 0.0, 0.0, 0.0, 0.0, 0.0, 0.0, 0.0, 0.0, 0.0, 0.0, 0.0, 0.0, 0.0, 0.0, 0.0, 0.0, 0.0, 0.0, 0.0, 0.0, 0.0])
me_cube_006.use_remesh_fix_poles = True
me_cube_006.use_remesh_preserve_attributes = False
me_cube_006.use_mirror_vertex_groups = False
me_cube_006.update()
me_002 = bpy.data.meshes.new('立方体.002')
me_002.from_pydata([(1.0, -1.0, -1.0), (1.0, 1.0, -1.0), (0.9025, -1.0, 1.0), (0.9025, 1.0, 1.0), (0.947, -1.0, 0.9555), (0.947, 1.0, 0.9555), (1.0, -1.0, 0.7614), (0.9747, -1.0, 0.8887), (0.9747, 1.0, 0.8887), (1.0, 1.0, 0.7614), (-3.0, -1.0, -1.0), (-3.0, 1.0, -1.0), (-2.903, -1.0, 1.0), (-2.903, 1.0, 1.0), (-2.947, -1.0, 0.9555), (-2.947, 1.0, 0.9555), (-3.0, -1.0, 0.7614), (-2.975, -1.0, 0.8887), (-2.975, 1.0, 0.8887), (-3.0, 1.0, 0.7614)], [], [(10, 0, 6, 7, 4, 2, 12, 14, 17, 16), (13, 3, 5, 8, 9, 1, 11, 19, 18, 15), (1, 9, 6, 0), (3, 2, 4, 5), (6, 9, 8, 7), (7, 8, 5, 4), (13, 12, 2, 3), (10, 11, 1, 0), (11, 19, 16, 10), (13, 12, 14, 15), (16, 19, 18, 17), (17, 18, 15, 14)])
_uv = me_002.uv_layers.new(name='UVマップ')
_uv.uv.foreach_set('vector', [0.375, 0.75, 0.375, 0.75, 0.5952, 0.75, 0.6143, 0.75, 0.6261, 0.75, 0.6372, 0.75, 0.6372, 0.75, 0.6261, 0.75, 0.6143, 0.75, 0.5952, 0.75, 0.6372, 0.5, 0.6372, 0.5, 0.6261, 0.5, 0.6143, 0.5, 0.5952, 0.5, 0.375, 0.5, 0.375, 0.5, 0.5952, 0.5, 0.6143, 0.5, 0.6261, 0.5, 0.375, 0.5, 0.5952, 0.5, 0.5952, 0.75, 0.375, 0.75, 0.6372, 0.5, 0.6372, 0.75, 0.6261, 0.75, 0.6261, 0.5, 0.5952, 0.75, 0.5952, 0.5, 0.6143, 0.5, 0.6143, 0.75, 0.6143, 0.75, 0.6143, 0.5, 0.6261, 0.5, 0.6261, 0.75, 0.6372, 0.5, 0.6372, 0.75, 0.6372, 0.75, 0.6372, 0.5, 0.375, 0.75, 0.375, 0.5, 0.375, 0.5, 0.375, 0.75, 0.375, 0.5, 0.5952, 0.5, 0.5952, 0.75, 0.375, 0.75, 0.6372, 0.5, 0.6372, 0.75, 0.6261, 0.75, 0.6261, 0.5, 0.5952, 0.75, 0.5952, 0.5, 0.6143, 0.5, 0.6143, 0.75, 0.6143, 0.75, 0.6143, 0.5, 0.6261, 0.5, 0.6261, 0.75])
me_002.use_remesh_fix_poles = True
me_002.use_remesh_preserve_attributes = False
me_002.use_mirror_vertex_groups = False
me_002.update()

# ---- objects
ob_cylinder_002 = bpy.data.objects.new('Cylinder.002', me_cylinder_005)
ob_cube_001 = bpy.data.objects.new('Cube.001', me_cube_006)
ob_001 = bpy.data.objects.new('立方体.001', me_002)

# ---- transforms, parenting, visibility, modifiers, constraints
ob_cylinder_002.location = (0.0, 0.0, 0.1)
ob_cylinder_002.scale = (0.35, 0.35, 0.15)
ob_cylinder_002.lineart.crease_threshold = 0.0
ob_cube_001.location = (-1.86e-31, -2.196e-07, -1.425)
ob_cube_001.rotation_euler = (3.142, 0.0, 0.0)
ob_cube_001.scale = (4.0, -3.89, 1.425)
ob_cube_001.lineart.crease_threshold = 0.0
ob_001.location = (-1.3, 0.0, -2.125)
ob_001.scale = (-1.3, 5.249, 1.0)
ob_001.lineart.crease_threshold = 0.0

# ---- collection membership
scene.collection.objects.link(ob_cylinder_002)
scene.collection.objects.link(ob_cube_001)
col_collection_1.objects.link(ob_001)

# ---- scene / render settings (as saved in the file)
scene.frame_start = 1; scene.frame_end = 250; scene.frame_set(1)
scene.render.engine = 'BLENDER_EEVEE_NEXT'
scene.render.image_settings.file_format = 'JPEG'
scene.render.image_settings.color_mode = 'RGB'
scene.render.image_settings.compression = 90
scene.render.resolution_x = 350
scene.render.resolution_y = 380
scene.render.dither_intensity = 0.0
scene.render.bake_margin = 2
scene.render.bake_bias = 0.0
scene.cycles.use_denoising = False
scene.cycles.samples = 10
scene.cycles.sampling_pattern = 'TABULATED_SOBOL'
scene.cycles.light_sampling_threshold = 0.0
scene.cycles.use_adaptive_sampling = False
scene.cycles.use_light_tree = False
scene.cycles.blur_glossy = 0.0
scene.cycles.pixel_filter_type = 'GAUSSIAN'
scene.cycles.sample_clamp_indirect = 0.0
scene.view_settings.view_transform = 'Standard'
scene.unit_settings.scale_length = 0.01
bpy.context.view_layer.update()

# ---- added for rendering (the .blend has no active camera and no usable light): camera, sun
cam_auto = bpy.data.cameras.new('AutoCamera')
cam_auto.lens = 50.0
cam_auto.sensor_width = 36.0
cam_auto.clip_end = 1000.0
ob_auto_camera = bpy.data.objects.new('AutoCamera', cam_auto)
scene.collection.objects.link(ob_auto_camera)
ob_auto_camera.location = (12.6051, -15.1261, 8.64657)
ob_auto_camera.rotation_euler = (1.09748, -7.21219e-08, 0.694738)
scene.camera = ob_auto_camera
light_auto_sun = bpy.data.lights.new('AutoSun', 'SUN')
light_auto_sun.energy = 3.0
light_auto_sun.angle = 0.0523599
ob_auto_sun = bpy.data.objects.new('AutoSun', light_auto_sun)
scene.collection.objects.link(ob_auto_sun)
ob_auto_sun.rotation_euler = (0.872665, 0.174533, 0.523599)
bpy.context.view_layer.update()
